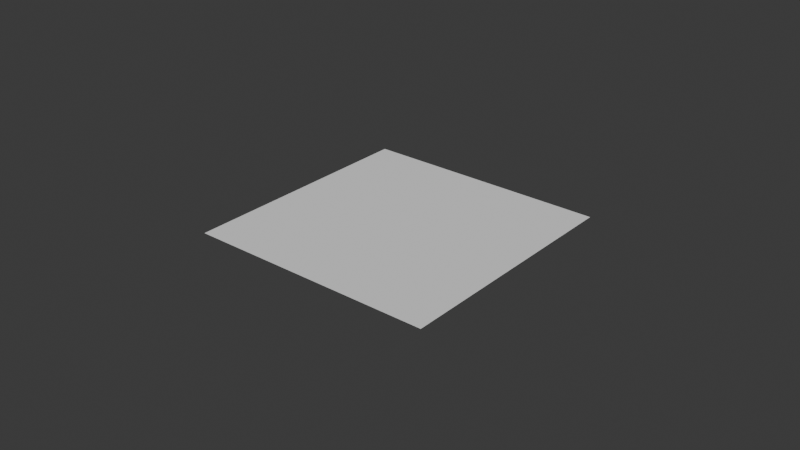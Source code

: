# Source: handle.blend  (saved by Blender 4.4.32; exported with 4.5.12 LTS)
import bpy
from mathutils import Matrix  # noqa: F401  (used for matrix-valued properties, if any)

bpy.ops.wm.read_factory_settings(use_empty=True)
scene = bpy.context.scene
scene.name = 'Scene'

# ---- collections
col_collection = bpy.data.collections.new('Collection'); scene.collection.children.link(col_collection)

# ---- world
world_world = bpy.data.worlds.new('World'); scene.world = world_world
world_world.use_nodes = True; world_world.node_tree.nodes.clear()
_N = world_world.node_tree.nodes; _L = world_world.node_tree.links
n0 = _N.new('ShaderNodeOutputWorld'); n0.name = 'World Output'; n0.location = (300, 300)
n1 = _N.new('ShaderNodeBackground'); n1.name = 'Background'; n1.location = (10, 300)
n1.inputs[0].default_value = (0.05088, 0.05088, 0.05088, 1.0)
_L.new(n1.outputs[0], n0.inputs[0])
n0.is_active_output = True
world_world.color = (0.05088, 0.05088, 0.05088)
world_world.sun_shadow_jitter_overblur = 0.0

# ---- meshes
me_plane = bpy.data.meshes.new('Plane')
me_plane.from_pydata([(-0.04, -0.04, 0.0), (0.04, -0.04, 0.0), (-0.04, 0.04, 0.0), (0.04, 0.04, 0.0)], [], [(0, 1, 3, 2)])
_uv = me_plane.uv_layers.new(name='UVMap')
_uv.uv.foreach_set('vector', [0.0, 0.0, 1.0, 0.0, 1.0, 1.0, 0.0, 1.0])
me_plane.update()

# ---- objects
ob_plane = bpy.data.objects.new('Plane', me_plane)

# ---- transforms, parenting, visibility, modifiers, constraints
ob_plane.location = (0.0, 0.0, 0.0)

# ---- collection membership
col_collection.objects.link(ob_plane)

# ---- scene / render settings (as saved in the file)
scene.frame_start = 1; scene.frame_end = 250; scene.frame_set(1)
scene.render.engine = 'BLENDER_EEVEE_NEXT'
bpy.context.view_layer.update()

# ---- added for rendering (the .blend has no active camera and no usable light): camera, sun
cam_auto = bpy.data.cameras.new('AutoCamera')
cam_auto.lens = 50.0
cam_auto.sensor_width = 36.0
cam_auto.clip_end = 1000.0
ob_auto_camera = bpy.data.objects.new('AutoCamera', cam_auto)
scene.collection.objects.link(ob_auto_camera)
ob_auto_camera.location = (0.185045, -0.222054, 0.148036)
ob_auto_camera.rotation_euler = (1.09748, -7.21219e-08, 0.694738)
scene.camera = ob_auto_camera
light_auto_sun = bpy.data.lights.new('AutoSun', 'SUN')
light_auto_sun.energy = 3.0
light_auto_sun.angle = 0.0523599
ob_auto_sun = bpy.data.objects.new('AutoSun', light_auto_sun)
scene.collection.objects.link(ob_auto_sun)
ob_auto_sun.rotation_euler = (0.872665, 0.174533, 0.523599)
bpy.context.view_layer.update()
